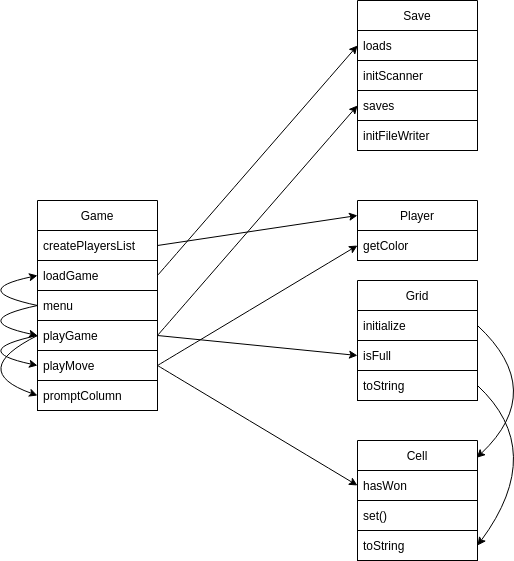

The diagram above was exported from draw.io. Its source (the exported page's mxGraphModel, read from the mxfile embedded in the PNG):
<mxGraphModel dx="1151" dy="735" grid="1" gridSize="10" guides="1" tooltips="1" connect="1" arrows="1" fold="1" page="1" pageScale="1" pageWidth="827" pageHeight="1169" math="0" shadow="0">
  <root>
    <mxCell id="0" />
    <mxCell id="1" parent="0" />
    <mxCell id="2" value="Game" style="swimlane;fontStyle=0;childLayout=stackLayout;horizontal=1;startSize=30;horizontalStack=0;resizeParent=1;resizeParentMax=0;resizeLast=0;collapsible=1;marginBottom=0;strokeColor=#000000;fontColor=#000000;fillColor=none;" parent="1" vertex="1">
      <mxGeometry x="80" y="240" width="120" height="210" as="geometry" />
    </mxCell>
    <mxCell id="28" style="edgeStyle=none;curved=1;html=1;exitX=0;exitY=0.5;exitDx=0;exitDy=0;entryX=0;entryY=0.5;entryDx=0;entryDy=0;strokeColor=#000000;fontColor=#000000;" parent="2" source="4" target="5" edge="1">
      <mxGeometry relative="1" as="geometry">
        <Array as="points">
          <mxPoint x="-70" y="150" />
        </Array>
      </mxGeometry>
    </mxCell>
    <mxCell id="32" style="edgeStyle=none;curved=1;html=1;exitX=0;exitY=0.5;exitDx=0;exitDy=0;entryX=0;entryY=0.5;entryDx=0;entryDy=0;strokeColor=#000000;fontColor=#000000;" parent="2" source="4" target="31" edge="1">
      <mxGeometry relative="1" as="geometry">
        <Array as="points">
          <mxPoint x="-70" y="170" />
        </Array>
      </mxGeometry>
    </mxCell>
    <mxCell id="3" value="createPlayersList" style="text;strokeColor=#000000;fillColor=none;align=left;verticalAlign=middle;spacingLeft=4;spacingRight=4;overflow=hidden;points=[[0,0.5],[1,0.5]];portConstraint=eastwest;rotatable=0;fontColor=#000000;" parent="2" vertex="1">
      <mxGeometry y="30" width="120" height="30" as="geometry" />
    </mxCell>
    <mxCell id="23" value="loadGame" style="text;strokeColor=#000000;fillColor=none;align=left;verticalAlign=middle;spacingLeft=4;spacingRight=4;overflow=hidden;points=[[0,0.5],[1,0.5]];portConstraint=eastwest;rotatable=0;fontColor=#000000;" parent="2" vertex="1">
      <mxGeometry y="60" width="120" height="30" as="geometry" />
    </mxCell>
    <mxCell id="22" value="menu" style="text;strokeColor=#000000;fillColor=none;align=left;verticalAlign=middle;spacingLeft=4;spacingRight=4;overflow=hidden;points=[[0,0.5],[1,0.5]];portConstraint=eastwest;rotatable=0;fontColor=#000000;" parent="2" vertex="1">
      <mxGeometry y="90" width="120" height="30" as="geometry" />
    </mxCell>
    <mxCell id="26" style="edgeStyle=none;html=1;exitX=0;exitY=0.5;exitDx=0;exitDy=0;curved=1;entryX=0;entryY=0.5;entryDx=0;entryDy=0;strokeColor=#000000;fontColor=#000000;" parent="2" source="22" target="23" edge="1">
      <mxGeometry relative="1" as="geometry">
        <mxPoint y="105" as="targetPoint" />
        <Array as="points">
          <mxPoint x="-70" y="90" />
        </Array>
      </mxGeometry>
    </mxCell>
    <mxCell id="27" style="edgeStyle=none;curved=1;html=1;exitX=0;exitY=0.5;exitDx=0;exitDy=0;entryX=0;entryY=0.5;entryDx=0;entryDy=0;strokeColor=#000000;fontColor=#000000;" parent="2" source="22" target="4" edge="1">
      <mxGeometry relative="1" as="geometry">
        <Array as="points">
          <mxPoint x="-70" y="120" />
        </Array>
      </mxGeometry>
    </mxCell>
    <mxCell id="4" value="playGame" style="text;strokeColor=#000000;fillColor=none;align=left;verticalAlign=middle;spacingLeft=4;spacingRight=4;overflow=hidden;points=[[0,0.5],[1,0.5]];portConstraint=eastwest;rotatable=0;fontColor=#000000;" parent="2" vertex="1">
      <mxGeometry y="120" width="120" height="30" as="geometry" />
    </mxCell>
    <mxCell id="5" value="playMove" style="text;strokeColor=#000000;fillColor=none;align=left;verticalAlign=middle;spacingLeft=4;spacingRight=4;overflow=hidden;points=[[0,0.5],[1,0.5]];portConstraint=eastwest;rotatable=0;fontColor=#000000;" parent="2" vertex="1">
      <mxGeometry y="150" width="120" height="30" as="geometry" />
    </mxCell>
    <mxCell id="31" value="promptColumn" style="text;strokeColor=#000000;fillColor=none;align=left;verticalAlign=middle;spacingLeft=4;spacingRight=4;overflow=hidden;points=[[0,0.5],[1,0.5]];portConstraint=eastwest;rotatable=0;fontColor=#000000;" parent="2" vertex="1">
      <mxGeometry y="180" width="120" height="30" as="geometry" />
    </mxCell>
    <mxCell id="6" value="Grid" style="swimlane;fontStyle=0;childLayout=stackLayout;horizontal=1;startSize=30;horizontalStack=0;resizeParent=1;resizeParentMax=0;resizeLast=0;collapsible=1;marginBottom=0;strokeColor=#000000;fontColor=#000000;fillColor=none;" parent="1" vertex="1">
      <mxGeometry x="400" y="320" width="120" height="120" as="geometry" />
    </mxCell>
    <mxCell id="7" value="initialize" style="text;strokeColor=#000000;fillColor=none;align=left;verticalAlign=middle;spacingLeft=4;spacingRight=4;overflow=hidden;points=[[0,0.5],[1,0.5]];portConstraint=eastwest;rotatable=0;fontColor=#000000;" parent="6" vertex="1">
      <mxGeometry y="30" width="120" height="30" as="geometry" />
    </mxCell>
    <mxCell id="8" value="isFull" style="text;strokeColor=#000000;fillColor=none;align=left;verticalAlign=middle;spacingLeft=4;spacingRight=4;overflow=hidden;points=[[0,0.5],[1,0.5]];portConstraint=eastwest;rotatable=0;fontColor=#000000;" parent="6" vertex="1">
      <mxGeometry y="60" width="120" height="30" as="geometry" />
    </mxCell>
    <mxCell id="40" value="toString" style="text;strokeColor=#000000;fillColor=none;align=left;verticalAlign=middle;spacingLeft=4;spacingRight=4;overflow=hidden;points=[[0,0.5],[1,0.5]];portConstraint=eastwest;rotatable=0;fontColor=#000000;" vertex="1" parent="6">
      <mxGeometry y="90" width="120" height="30" as="geometry" />
    </mxCell>
    <mxCell id="10" value="Cell" style="swimlane;fontStyle=0;childLayout=stackLayout;horizontal=1;startSize=30;horizontalStack=0;resizeParent=1;resizeParentMax=0;resizeLast=0;collapsible=1;marginBottom=0;strokeColor=#000000;fontColor=#000000;fillColor=none;" parent="1" vertex="1">
      <mxGeometry x="400" y="480" width="120" height="120" as="geometry" />
    </mxCell>
    <mxCell id="11" value="hasWon" style="text;strokeColor=#000000;fillColor=none;align=left;verticalAlign=middle;spacingLeft=4;spacingRight=4;overflow=hidden;points=[[0,0.5],[1,0.5]];portConstraint=eastwest;rotatable=0;fontColor=#000000;" parent="10" vertex="1">
      <mxGeometry y="30" width="120" height="30" as="geometry" />
    </mxCell>
    <mxCell id="39" value="set()" style="text;strokeColor=#000000;fillColor=none;align=left;verticalAlign=middle;spacingLeft=4;spacingRight=4;overflow=hidden;points=[[0,0.5],[1,0.5]];portConstraint=eastwest;rotatable=0;fontColor=#000000;" vertex="1" parent="10">
      <mxGeometry y="60" width="120" height="30" as="geometry" />
    </mxCell>
    <mxCell id="12" value="toString" style="text;strokeColor=#000000;fillColor=none;align=left;verticalAlign=middle;spacingLeft=4;spacingRight=4;overflow=hidden;points=[[0,0.5],[1,0.5]];portConstraint=eastwest;rotatable=0;fontColor=#000000;" parent="10" vertex="1">
      <mxGeometry y="90" width="120" height="30" as="geometry" />
    </mxCell>
    <mxCell id="14" value="Player" style="swimlane;fontStyle=0;childLayout=stackLayout;horizontal=1;startSize=30;horizontalStack=0;resizeParent=1;resizeParentMax=0;resizeLast=0;collapsible=1;marginBottom=0;strokeColor=#000000;fontColor=#000000;fillColor=none;" parent="1" vertex="1">
      <mxGeometry x="400" y="240" width="120" height="60" as="geometry" />
    </mxCell>
    <mxCell id="42" value="getColor" style="text;strokeColor=#000000;fillColor=none;align=left;verticalAlign=middle;spacingLeft=4;spacingRight=4;overflow=hidden;points=[[0,0.5],[1,0.5]];portConstraint=eastwest;rotatable=0;fontColor=#000000;" vertex="1" parent="14">
      <mxGeometry y="30" width="120" height="30" as="geometry" />
    </mxCell>
    <mxCell id="18" value="Save" style="swimlane;fontStyle=0;childLayout=stackLayout;horizontal=1;startSize=30;horizontalStack=0;resizeParent=1;resizeParentMax=0;resizeLast=0;collapsible=1;marginBottom=0;strokeColor=#000000;fontColor=#000000;fillColor=none;" parent="1" vertex="1">
      <mxGeometry x="400" y="40" width="120" height="150" as="geometry" />
    </mxCell>
    <mxCell id="19" value="loads" style="text;strokeColor=#000000;fillColor=none;align=left;verticalAlign=middle;spacingLeft=4;spacingRight=4;overflow=hidden;points=[[0,0.5],[1,0.5]];portConstraint=eastwest;rotatable=0;fontColor=#000000;" parent="18" vertex="1">
      <mxGeometry y="30" width="120" height="30" as="geometry" />
    </mxCell>
    <mxCell id="44" value="initScanner" style="text;strokeColor=#000000;fillColor=none;align=left;verticalAlign=middle;spacingLeft=4;spacingRight=4;overflow=hidden;points=[[0,0.5],[1,0.5]];portConstraint=eastwest;rotatable=0;fontColor=#000000;" vertex="1" parent="18">
      <mxGeometry y="60" width="120" height="30" as="geometry" />
    </mxCell>
    <mxCell id="20" value="saves" style="text;strokeColor=#000000;fillColor=none;align=left;verticalAlign=middle;spacingLeft=4;spacingRight=4;overflow=hidden;points=[[0,0.5],[1,0.5]];portConstraint=eastwest;rotatable=0;fontColor=#000000;" parent="18" vertex="1">
      <mxGeometry y="90" width="120" height="30" as="geometry" />
    </mxCell>
    <mxCell id="43" value="initFileWriter" style="text;strokeColor=#000000;fillColor=none;align=left;verticalAlign=middle;spacingLeft=4;spacingRight=4;overflow=hidden;points=[[0,0.5],[1,0.5]];portConstraint=eastwest;rotatable=0;fontColor=#000000;" vertex="1" parent="18">
      <mxGeometry y="120" width="120" height="30" as="geometry" />
    </mxCell>
    <mxCell id="25" style="edgeStyle=none;html=1;exitX=1;exitY=0.5;exitDx=0;exitDy=0;entryX=0;entryY=0.25;entryDx=0;entryDy=0;strokeColor=#000000;fontColor=#000000;" parent="1" source="3" target="14" edge="1">
      <mxGeometry relative="1" as="geometry" />
    </mxCell>
    <mxCell id="29" style="edgeStyle=none;curved=1;html=1;exitX=1;exitY=0.5;exitDx=0;exitDy=0;entryX=0;entryY=0.5;entryDx=0;entryDy=0;strokeColor=#000000;fontColor=#000000;" parent="1" source="4" target="20" edge="1">
      <mxGeometry relative="1" as="geometry" />
    </mxCell>
    <mxCell id="30" style="edgeStyle=none;curved=1;html=1;exitX=1;exitY=0.5;exitDx=0;exitDy=0;entryX=0;entryY=0.5;entryDx=0;entryDy=0;strokeColor=#000000;fontColor=#000000;" parent="1" source="23" target="19" edge="1">
      <mxGeometry relative="1" as="geometry" />
    </mxCell>
    <mxCell id="34" style="edgeStyle=none;curved=1;html=1;exitX=1;exitY=0.5;exitDx=0;exitDy=0;entryX=0.993;entryY=0.144;entryDx=0;entryDy=0;entryPerimeter=0;strokeColor=#000000;fontColor=#000000;" parent="1" source="7" target="10" edge="1">
      <mxGeometry relative="1" as="geometry">
        <mxPoint x="565" y="350" as="targetPoint" />
        <Array as="points">
          <mxPoint x="590" y="430" />
        </Array>
      </mxGeometry>
    </mxCell>
    <mxCell id="35" style="edgeStyle=none;curved=1;html=1;exitX=1;exitY=0.5;exitDx=0;exitDy=0;entryX=0;entryY=0.75;entryDx=0;entryDy=0;strokeColor=#000000;fontColor=#000000;" parent="1" source="5" target="14" edge="1">
      <mxGeometry relative="1" as="geometry" />
    </mxCell>
    <mxCell id="37" style="edgeStyle=none;curved=1;html=1;exitX=1;exitY=0.5;exitDx=0;exitDy=0;entryX=0;entryY=0.5;entryDx=0;entryDy=0;strokeColor=#000000;fontColor=#000000;" parent="1" source="5" target="11" edge="1">
      <mxGeometry relative="1" as="geometry" />
    </mxCell>
    <mxCell id="38" style="edgeStyle=none;html=1;exitX=1;exitY=0.5;exitDx=0;exitDy=0;entryX=0;entryY=0.5;entryDx=0;entryDy=0;strokeColor=#000000;fontColor=#000000;" parent="1" source="4" target="8" edge="1">
      <mxGeometry relative="1" as="geometry" />
    </mxCell>
    <mxCell id="41" style="edgeStyle=none;html=1;exitX=1;exitY=0.5;exitDx=0;exitDy=0;entryX=1;entryY=0.5;entryDx=0;entryDy=0;curved=1;strokeColor=#000000;" edge="1" parent="1" source="40" target="12">
      <mxGeometry relative="1" as="geometry">
        <Array as="points">
          <mxPoint x="590" y="490" />
        </Array>
      </mxGeometry>
    </mxCell>
  </root>
</mxGraphModel>